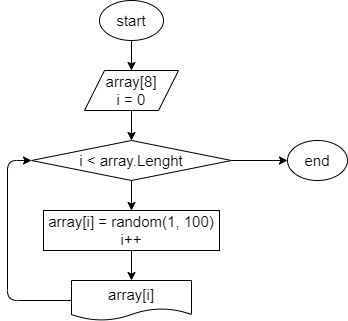

The diagram above was exported from draw.io. Its source (the exported page's mxGraphModel, read from the mxfile embedded in the PNG):
<mxGraphModel dx="991" dy="287" grid="1" gridSize="10" guides="1" tooltips="1" connect="1" arrows="1" fold="1" page="1" pageScale="1" pageWidth="827" pageHeight="1169" math="0" shadow="0">
  <root>
    <mxCell id="0" />
    <mxCell id="1" parent="0" />
    <mxCell id="4" style="edgeStyle=none;html=1;entryX=0.5;entryY=0;entryDx=0;entryDy=0;fontSize=15;" parent="1" source="2" target="3" edge="1">
      <mxGeometry relative="1" as="geometry" />
    </mxCell>
    <mxCell id="2" value="&lt;font style=&quot;font-size: 15px&quot;&gt;start&lt;/font&gt;" style="ellipse;whiteSpace=wrap;html=1;" parent="1" vertex="1">
      <mxGeometry x="382" y="20" width="64" height="40" as="geometry" />
    </mxCell>
    <mxCell id="10" style="edgeStyle=none;html=1;entryX=0.5;entryY=0;entryDx=0;entryDy=0;fontSize=15;" parent="1" source="3" target="9" edge="1">
      <mxGeometry relative="1" as="geometry" />
    </mxCell>
    <mxCell id="3" value="array[8]&lt;br&gt;i = 0" style="shape=parallelogram;perimeter=parallelogramPerimeter;whiteSpace=wrap;html=1;fixedSize=1;fontSize=15;" parent="1" vertex="1">
      <mxGeometry x="367" y="90" width="94" height="40" as="geometry" />
    </mxCell>
    <mxCell id="13" style="edgeStyle=none;html=1;entryX=0;entryY=0.5;entryDx=0;entryDy=0;fontSize=15;" parent="1" source="7" target="9" edge="1">
      <mxGeometry relative="1" as="geometry">
        <Array as="points">
          <mxPoint x="290" y="320" />
          <mxPoint x="290" y="180" />
        </Array>
      </mxGeometry>
    </mxCell>
    <mxCell id="7" value="array[i]" style="shape=document;whiteSpace=wrap;html=1;boundedLbl=1;fontSize=15;" parent="1" vertex="1">
      <mxGeometry x="354" y="300" width="120" height="40" as="geometry" />
    </mxCell>
    <mxCell id="12" style="edgeStyle=none;html=1;entryX=0.5;entryY=0;entryDx=0;entryDy=0;fontSize=15;" parent="1" source="8" target="7" edge="1">
      <mxGeometry relative="1" as="geometry" />
    </mxCell>
    <mxCell id="8" value="array[i] =&amp;nbsp;random(1, 100)&lt;br&gt;i++" style="rounded=0;whiteSpace=wrap;html=1;fontSize=15;" parent="1" vertex="1">
      <mxGeometry x="326" y="230" width="176" height="40" as="geometry" />
    </mxCell>
    <mxCell id="11" style="edgeStyle=none;html=1;entryX=0.5;entryY=0;entryDx=0;entryDy=0;fontSize=15;" parent="1" source="9" target="8" edge="1">
      <mxGeometry relative="1" as="geometry" />
    </mxCell>
    <mxCell id="15" style="edgeStyle=none;html=1;entryX=0;entryY=0.5;entryDx=0;entryDy=0;fontSize=15;" parent="1" source="9" target="14" edge="1">
      <mxGeometry relative="1" as="geometry" />
    </mxCell>
    <mxCell id="9" value="i &amp;lt; array.Lenght" style="rhombus;whiteSpace=wrap;html=1;fontSize=15;" parent="1" vertex="1">
      <mxGeometry x="314" y="160" width="200" height="40" as="geometry" />
    </mxCell>
    <mxCell id="14" value="end" style="ellipse;whiteSpace=wrap;html=1;fontSize=15;" parent="1" vertex="1">
      <mxGeometry x="570" y="160" width="60" height="40" as="geometry" />
    </mxCell>
  </root>
</mxGraphModel>